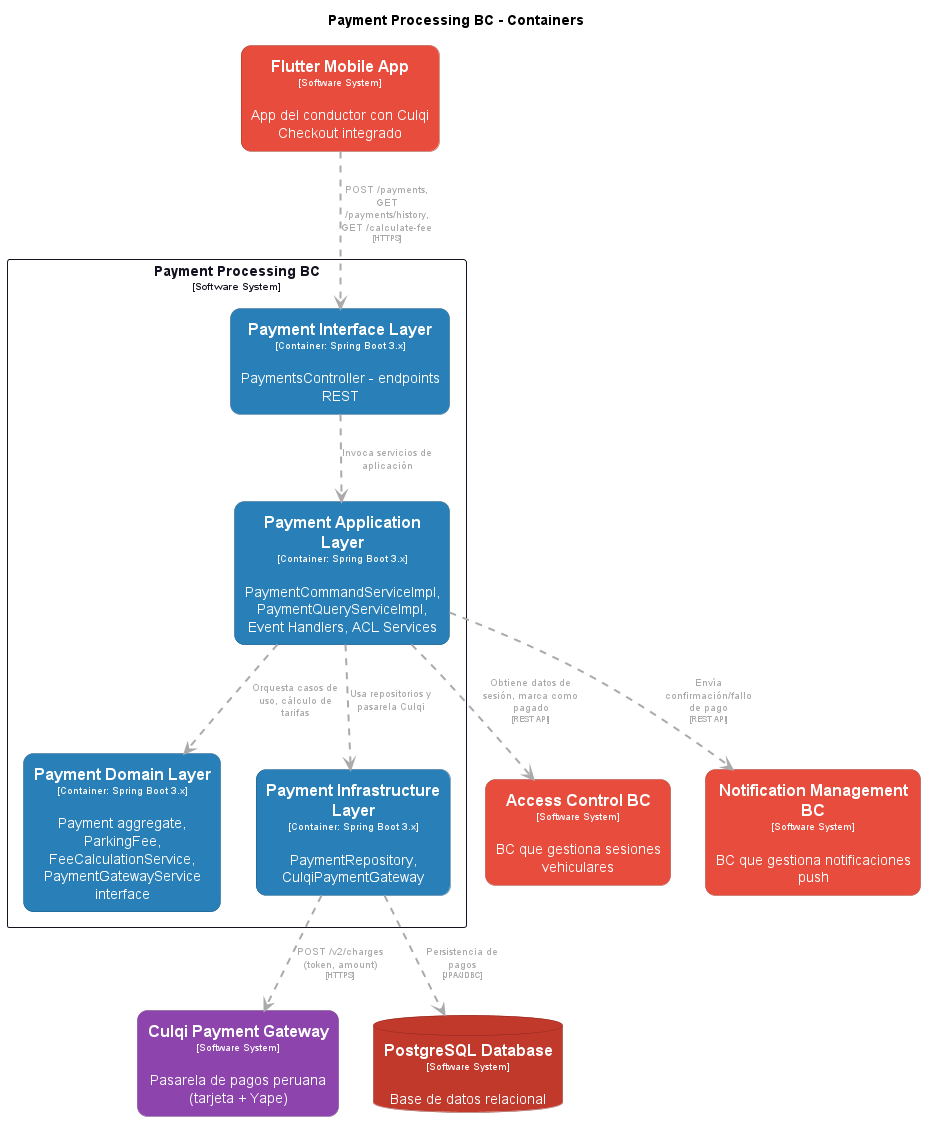

The diagram above was rendered by PlantUML. Its source (embedded in the PNG):
@startuml
set separator none
title Payment Processing BC - Containers

top to bottom direction

skinparam {
  arrowFontSize 10
  defaultTextAlignment center
  wrapWidth 200
  maxMessageSize 100
}

hide stereotype

skinparam rectangle<<AccessControlBC>> {
  BackgroundColor #e74c3c
  FontColor #ffffff
  BorderColor #a1352a
  roundCorner 20
  shadowing false
}
skinparam rectangle<<CulqiPaymentGateway>> {
  BackgroundColor #8e44ad
  FontColor #ffffff
  BorderColor #632f79
  roundCorner 20
  shadowing false
}
skinparam rectangle<<FlutterMobileApp>> {
  BackgroundColor #e74c3c
  FontColor #ffffff
  BorderColor #a1352a
  roundCorner 20
  shadowing false
}
skinparam rectangle<<NotificationManagementBC>> {
  BackgroundColor #e74c3c
  FontColor #ffffff
  BorderColor #a1352a
  roundCorner 20
  shadowing false
}
skinparam rectangle<<PaymentProcessingBC.PaymentApplicationLayer>> {
  BackgroundColor #2980b9
  FontColor #ffffff
  BorderColor #1c5981
  roundCorner 20
  shadowing false
}
skinparam rectangle<<PaymentProcessingBC.PaymentDomainLayer>> {
  BackgroundColor #2980b9
  FontColor #ffffff
  BorderColor #1c5981
  roundCorner 20
  shadowing false
}
skinparam rectangle<<PaymentProcessingBC.PaymentInfrastructureLayer>> {
  BackgroundColor #2980b9
  FontColor #ffffff
  BorderColor #1c5981
  roundCorner 20
  shadowing false
}
skinparam rectangle<<PaymentProcessingBC.PaymentInterfaceLayer>> {
  BackgroundColor #2980b9
  FontColor #ffffff
  BorderColor #1c5981
  roundCorner 20
  shadowing false
}
skinparam database<<PostgreSQLDatabase>> {
  BackgroundColor #c0392b
  FontColor #ffffff
  BorderColor #86271e
  shadowing false
}
skinparam rectangle<<PaymentProcessingBC>> {
  BorderColor #121220
  FontColor #121220
  shadowing false
}

rectangle "==Flutter Mobile App\n<size:10>[Software System]</size>\n\nApp del conductor con Culqi Checkout integrado" <<FlutterMobileApp>> as FlutterMobileApp
rectangle "==Culqi Payment Gateway\n<size:10>[Software System]</size>\n\nPasarela de pagos peruana (tarjeta + Yape)" <<CulqiPaymentGateway>> as CulqiPaymentGateway
rectangle "==Access Control BC\n<size:10>[Software System]</size>\n\nBC que gestiona sesiones vehiculares" <<AccessControlBC>> as AccessControlBC
rectangle "==Notification Management BC\n<size:10>[Software System]</size>\n\nBC que gestiona notificaciones push" <<NotificationManagementBC>> as NotificationManagementBC
database "==PostgreSQL Database\n<size:10>[Software System]</size>\n\nBase de datos relacional" <<PostgreSQLDatabase>> as PostgreSQLDatabase

rectangle "Payment Processing BC\n<size:10>[Software System]</size>" <<PaymentProcessingBC>> {
  rectangle "==Payment Interface Layer\n<size:10>[Container: Spring Boot 3.x]</size>\n\nPaymentsController - endpoints REST" <<PaymentProcessingBC.PaymentInterfaceLayer>> as PaymentProcessingBC.PaymentInterfaceLayer
  rectangle "==Payment Application Layer\n<size:10>[Container: Spring Boot 3.x]</size>\n\nPaymentCommandServiceImpl, PaymentQueryServiceImpl, Event Handlers, ACL Services" <<PaymentProcessingBC.PaymentApplicationLayer>> as PaymentProcessingBC.PaymentApplicationLayer
  rectangle "==Payment Domain Layer\n<size:10>[Container: Spring Boot 3.x]</size>\n\nPayment aggregate, ParkingFee, FeeCalculationService, PaymentGatewayService interface" <<PaymentProcessingBC.PaymentDomainLayer>> as PaymentProcessingBC.PaymentDomainLayer
  rectangle "==Payment Infrastructure Layer\n<size:10>[Container: Spring Boot 3.x]</size>\n\nPaymentRepository, CulqiPaymentGateway" <<PaymentProcessingBC.PaymentInfrastructureLayer>> as PaymentProcessingBC.PaymentInfrastructureLayer
}

FlutterMobileApp .[#aaaaaa,thickness=2].> PaymentProcessingBC.PaymentInterfaceLayer : "<color:#aaaaaa>POST /payments, GET /payments/history, GET /calculate-fee\n<color:#aaaaaa><size:8>[HTTPS]</size>"
PaymentProcessingBC.PaymentInterfaceLayer .[#aaaaaa,thickness=2].> PaymentProcessingBC.PaymentApplicationLayer : "<color:#aaaaaa>Invoca servicios de aplicación"
PaymentProcessingBC.PaymentApplicationLayer .[#aaaaaa,thickness=2].> PaymentProcessingBC.PaymentDomainLayer : "<color:#aaaaaa>Orquesta casos de uso, cálculo de tarifas"
PaymentProcessingBC.PaymentApplicationLayer .[#aaaaaa,thickness=2].> PaymentProcessingBC.PaymentInfrastructureLayer : "<color:#aaaaaa>Usa repositorios y pasarela Culqi"
PaymentProcessingBC.PaymentInfrastructureLayer .[#aaaaaa,thickness=2].> PostgreSQLDatabase : "<color:#aaaaaa>Persistencia de pagos\n<color:#aaaaaa><size:8>[JPA/JDBC]</size>"
PaymentProcessingBC.PaymentInfrastructureLayer .[#aaaaaa,thickness=2].> CulqiPaymentGateway : "<color:#aaaaaa>POST /v2/charges (token, amount)\n<color:#aaaaaa><size:8>[HTTPS]</size>"
PaymentProcessingBC.PaymentApplicationLayer .[#aaaaaa,thickness=2].> AccessControlBC : "<color:#aaaaaa>Obtiene datos de sesión, marca como pagado\n<color:#aaaaaa><size:8>[REST API]</size>"
PaymentProcessingBC.PaymentApplicationLayer .[#aaaaaa,thickness=2].> NotificationManagementBC : "<color:#aaaaaa>Envía confirmación/fallo de pago\n<color:#aaaaaa><size:8>[REST API]</size>"
@enduml